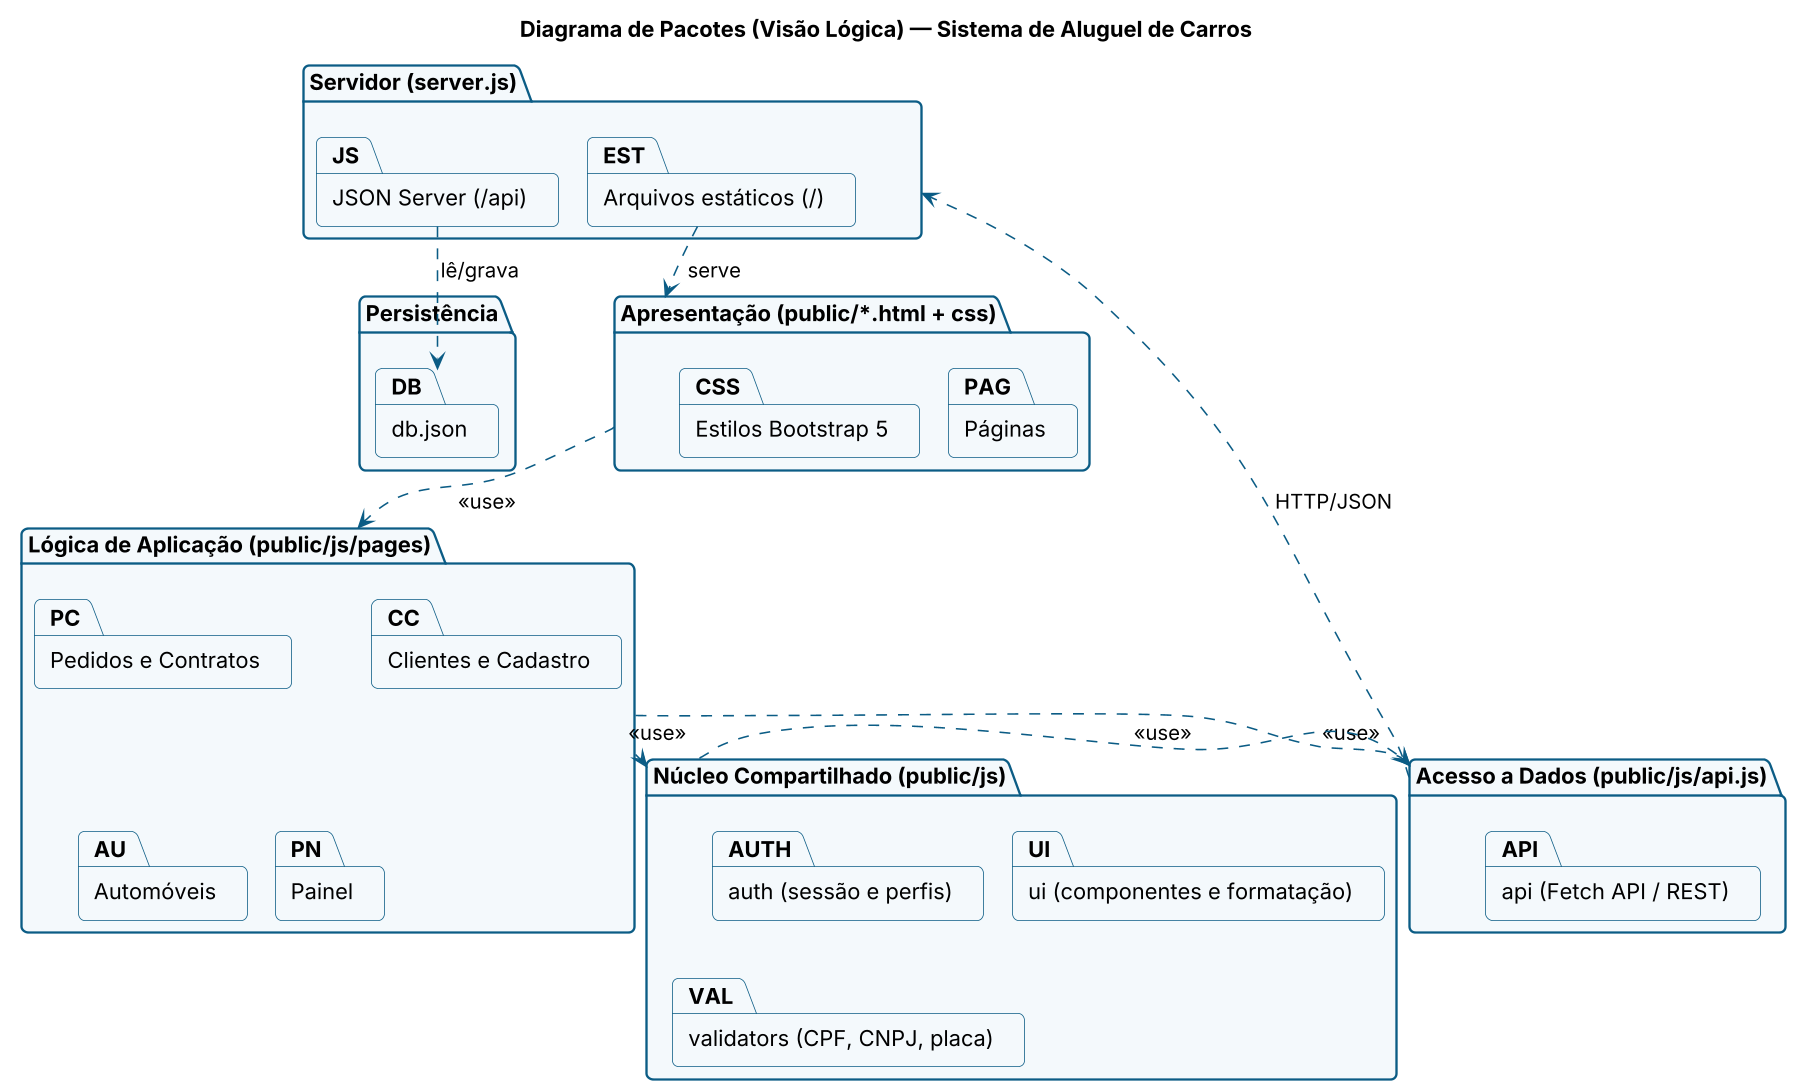

The diagram above was rendered by PlantUML. Its source (embedded in the PNG):
@startuml diagrama-pacotes
!pragma layout smetana
skinparamlocked dpi 150
title Diagrama de Pacotes (Visão Lógica) — Sistema de Aluguel de Carros
skinparam shadowing false
skinparam defaultFontName Arial
skinparam roundcorner 8
skinparam ArrowColor #0b5c85
skinparam backgroundColor white
skinparam packageBackgroundColor #f4f9fc
skinparam packageBorderColor #0b5c85

package "Apresentação (public/*.html + css)" as APR {
  package "Páginas" as PAG
  package "Estilos Bootstrap 5" as CSS
}
package "Lógica de Aplicação (public/js/pages)" as LOG {
  package "Pedidos e Contratos" as PC
  package "Clientes e Cadastro" as CC
  package "Automóveis" as AU
  package "Painel" as PN
}
package "Núcleo Compartilhado (public/js)" as NUC {
  package "auth (sessão e perfis)" as AUTH
  package "ui (componentes e formatação)" as UI
  package "validators (CPF, CNPJ, placa)" as VAL
}
package "Acesso a Dados (public/js/api.js)" as DAL {
  package "api (Fetch API / REST)" as API
}
package "Servidor (server.js)" as SRV {
  package "JSON Server (/api)" as JS
  package "Arquivos estáticos (/)" as EST
}
package "Persistência" as PER {
  package "db.json" as DB
}

APR ..> LOG : <<use>>
LOG ..> NUC : <<use>>
LOG ..> DAL : <<use>>
NUC ..> DAL : <<use>>
DAL ..> SRV : HTTP/JSON
JS ..> DB : lê/grava
EST ..> APR : serve
@enduml